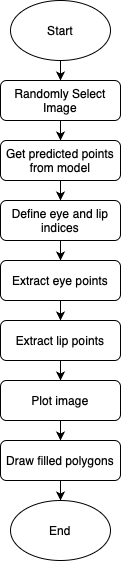

The diagram above was exported from draw.io. Its source (the exported page's mxGraphModel, read from the mxfile embedded in the PNG):
<mxGraphModel dx="655" dy="563" grid="1" gridSize="10" guides="1" tooltips="1" connect="1" arrows="1" fold="1" page="1" pageScale="1" pageWidth="827" pageHeight="1169" math="0" shadow="0">
  <root>
    <mxCell id="WIyWlLk6GJQsqaUBKTNV-0" />
    <mxCell id="WIyWlLk6GJQsqaUBKTNV-1" parent="WIyWlLk6GJQsqaUBKTNV-0" />
    <mxCell id="JrIDvtkW8Yhir2dNdrW9-6" style="edgeStyle=orthogonalEdgeStyle;rounded=0;orthogonalLoop=1;jettySize=auto;html=1;entryX=0.5;entryY=0;entryDx=0;entryDy=0;" edge="1" parent="WIyWlLk6GJQsqaUBKTNV-1" source="WIyWlLk6GJQsqaUBKTNV-3" target="WIyWlLk6GJQsqaUBKTNV-7">
      <mxGeometry relative="1" as="geometry" />
    </mxCell>
    <mxCell id="WIyWlLk6GJQsqaUBKTNV-3" value="Randomly Select Image" style="rounded=1;whiteSpace=wrap;html=1;fontSize=12;glass=0;strokeWidth=1;shadow=0;" parent="WIyWlLk6GJQsqaUBKTNV-1" vertex="1">
      <mxGeometry x="160" y="80" width="120" height="40" as="geometry" />
    </mxCell>
    <mxCell id="JrIDvtkW8Yhir2dNdrW9-7" style="edgeStyle=orthogonalEdgeStyle;rounded=0;orthogonalLoop=1;jettySize=auto;html=1;entryX=0.5;entryY=0;entryDx=0;entryDy=0;" edge="1" parent="WIyWlLk6GJQsqaUBKTNV-1" source="WIyWlLk6GJQsqaUBKTNV-7" target="JrIDvtkW8Yhir2dNdrW9-0">
      <mxGeometry relative="1" as="geometry" />
    </mxCell>
    <mxCell id="WIyWlLk6GJQsqaUBKTNV-7" value="Get predicted points from model" style="rounded=1;whiteSpace=wrap;html=1;fontSize=12;glass=0;strokeWidth=1;shadow=0;" parent="WIyWlLk6GJQsqaUBKTNV-1" vertex="1">
      <mxGeometry x="160" y="140" width="120" height="40" as="geometry" />
    </mxCell>
    <mxCell id="JrIDvtkW8Yhir2dNdrW9-8" style="edgeStyle=orthogonalEdgeStyle;rounded=0;orthogonalLoop=1;jettySize=auto;html=1;entryX=0.5;entryY=0;entryDx=0;entryDy=0;" edge="1" parent="WIyWlLk6GJQsqaUBKTNV-1" source="JrIDvtkW8Yhir2dNdrW9-0" target="JrIDvtkW8Yhir2dNdrW9-2">
      <mxGeometry relative="1" as="geometry" />
    </mxCell>
    <mxCell id="JrIDvtkW8Yhir2dNdrW9-0" value="Define eye and lip indices" style="rounded=1;whiteSpace=wrap;html=1;fontSize=12;glass=0;strokeWidth=1;shadow=0;" vertex="1" parent="WIyWlLk6GJQsqaUBKTNV-1">
      <mxGeometry x="160" y="200" width="120" height="40" as="geometry" />
    </mxCell>
    <mxCell id="JrIDvtkW8Yhir2dNdrW9-10" style="edgeStyle=orthogonalEdgeStyle;rounded=0;orthogonalLoop=1;jettySize=auto;html=1;entryX=0.5;entryY=0;entryDx=0;entryDy=0;" edge="1" parent="WIyWlLk6GJQsqaUBKTNV-1" source="JrIDvtkW8Yhir2dNdrW9-1" target="JrIDvtkW8Yhir2dNdrW9-4">
      <mxGeometry relative="1" as="geometry" />
    </mxCell>
    <mxCell id="JrIDvtkW8Yhir2dNdrW9-1" value="Plot image" style="rounded=1;whiteSpace=wrap;html=1;fontSize=12;glass=0;strokeWidth=1;shadow=0;" vertex="1" parent="WIyWlLk6GJQsqaUBKTNV-1">
      <mxGeometry x="160" y="380" width="120" height="40" as="geometry" />
    </mxCell>
    <mxCell id="JrIDvtkW8Yhir2dNdrW9-11" style="edgeStyle=orthogonalEdgeStyle;rounded=0;orthogonalLoop=1;jettySize=auto;html=1;" edge="1" parent="WIyWlLk6GJQsqaUBKTNV-1" source="JrIDvtkW8Yhir2dNdrW9-2" target="JrIDvtkW8Yhir2dNdrW9-3">
      <mxGeometry relative="1" as="geometry" />
    </mxCell>
    <mxCell id="JrIDvtkW8Yhir2dNdrW9-2" value="Extract eye points" style="rounded=1;whiteSpace=wrap;html=1;fontSize=12;glass=0;strokeWidth=1;shadow=0;" vertex="1" parent="WIyWlLk6GJQsqaUBKTNV-1">
      <mxGeometry x="160" y="260" width="120" height="40" as="geometry" />
    </mxCell>
    <mxCell id="JrIDvtkW8Yhir2dNdrW9-9" style="edgeStyle=orthogonalEdgeStyle;rounded=0;orthogonalLoop=1;jettySize=auto;html=1;" edge="1" parent="WIyWlLk6GJQsqaUBKTNV-1" source="JrIDvtkW8Yhir2dNdrW9-3" target="JrIDvtkW8Yhir2dNdrW9-1">
      <mxGeometry relative="1" as="geometry" />
    </mxCell>
    <mxCell id="JrIDvtkW8Yhir2dNdrW9-3" value="Extract lip points" style="rounded=1;whiteSpace=wrap;html=1;fontSize=12;glass=0;strokeWidth=1;shadow=0;" vertex="1" parent="WIyWlLk6GJQsqaUBKTNV-1">
      <mxGeometry x="160" y="320" width="120" height="40" as="geometry" />
    </mxCell>
    <mxCell id="JrIDvtkW8Yhir2dNdrW9-15" style="edgeStyle=orthogonalEdgeStyle;rounded=0;orthogonalLoop=1;jettySize=auto;html=1;entryX=0.5;entryY=0;entryDx=0;entryDy=0;" edge="1" parent="WIyWlLk6GJQsqaUBKTNV-1" source="JrIDvtkW8Yhir2dNdrW9-4" target="JrIDvtkW8Yhir2dNdrW9-14">
      <mxGeometry relative="1" as="geometry" />
    </mxCell>
    <mxCell id="JrIDvtkW8Yhir2dNdrW9-4" value="Draw filled polygons" style="rounded=1;whiteSpace=wrap;html=1;fontSize=12;glass=0;strokeWidth=1;shadow=0;" vertex="1" parent="WIyWlLk6GJQsqaUBKTNV-1">
      <mxGeometry x="160" y="440" width="120" height="40" as="geometry" />
    </mxCell>
    <mxCell id="JrIDvtkW8Yhir2dNdrW9-13" style="edgeStyle=orthogonalEdgeStyle;rounded=0;orthogonalLoop=1;jettySize=auto;html=1;entryX=0.5;entryY=0;entryDx=0;entryDy=0;" edge="1" parent="WIyWlLk6GJQsqaUBKTNV-1" source="JrIDvtkW8Yhir2dNdrW9-12" target="WIyWlLk6GJQsqaUBKTNV-3">
      <mxGeometry relative="1" as="geometry" />
    </mxCell>
    <mxCell id="JrIDvtkW8Yhir2dNdrW9-12" value="Start" style="ellipse;whiteSpace=wrap;html=1;" vertex="1" parent="WIyWlLk6GJQsqaUBKTNV-1">
      <mxGeometry x="170" width="100" height="60" as="geometry" />
    </mxCell>
    <mxCell id="JrIDvtkW8Yhir2dNdrW9-14" value="End" style="ellipse;whiteSpace=wrap;html=1;" vertex="1" parent="WIyWlLk6GJQsqaUBKTNV-1">
      <mxGeometry x="170" y="500" width="100" height="60" as="geometry" />
    </mxCell>
  </root>
</mxGraphModel>